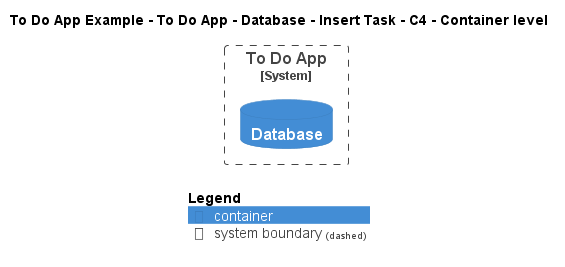

The diagram above was rendered by PlantUML. Its source (embedded in the PNG):
@startuml
!include ..\..\..\..\..\..\..\.c4s\C4_Container.puml

AddElementTag("c4interflow:lifecycle:new", $bgColor=green, $fontColor=#ffffff, $borderColor=green, $shadowing="False")
AddElementTag("c4interflow:lifecycle:changed", $bgColor=orange, $fontColor=#ffffff, $borderColor=orange, $shadowing="False")
AddElementTag("c4interflow:lifecycle:removed", $bgColor=red, $fontColor=#ffffff, $borderColor=red, $shadowing="False")

AddRelTag("c4interflow:lifecycle:new", $textColor=green, $lineColor=green)
AddRelTag("c4interflow:lifecycle:changed", $textColor=orange, $lineColor=orange)
AddRelTag("c4interflow:lifecycle:removed", $textColor=red, $lineColor=red)

SHOW_PERSON_PORTRAIT()
LAYOUT_TOP_DOWN()

skinparam linetype polyline

title To Do App Example - To Do App - Database - Insert Task - C4 - Container level


System_Boundary(ToDoAppExample.SoftwareSystems.ToDoApp, "To Do App") {
    ContainerDb(ToDoAppExample.SoftwareSystems.ToDoApp.Containers.Database, "Database", "", "")
}



SHOW_LEGEND()
@enduml